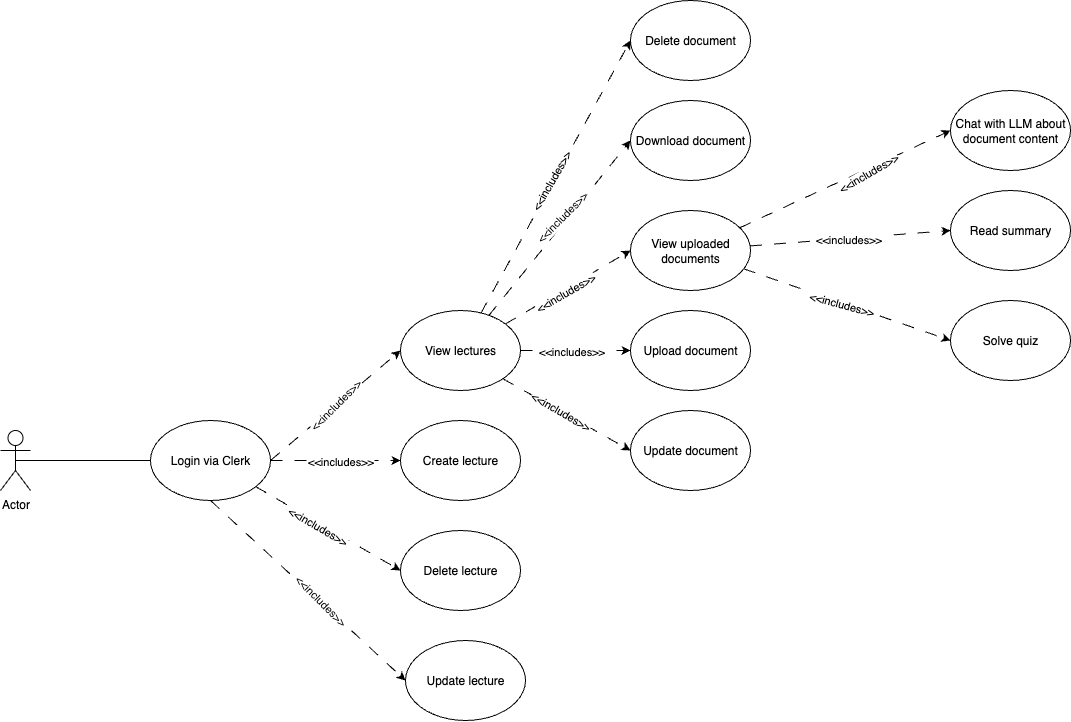

The diagram above was exported from draw.io. Its source (the exported page's mxGraphModel, read from the mxfile embedded in the PNG):
<mxGraphModel dx="2048" dy="1871" grid="1" gridSize="10" guides="1" tooltips="1" connect="1" arrows="1" fold="1" page="1" pageScale="1" pageWidth="850" pageHeight="1100" math="0" shadow="0">
  <root>
    <mxCell id="0" />
    <mxCell id="1" parent="0" />
    <mxCell id="RJXvSIVQzeCAkaALwRol-2" value="Actor" style="shape=umlActor;verticalLabelPosition=bottom;verticalAlign=top;html=1;outlineConnect=0;" parent="1" vertex="1">
      <mxGeometry x="-40" y="280" width="30" height="60" as="geometry" />
    </mxCell>
    <mxCell id="RJXvSIVQzeCAkaALwRol-3" value="Solve quiz" style="ellipse;whiteSpace=wrap;html=1;" parent="1" vertex="1">
      <mxGeometry x="910" y="150" width="120" height="80" as="geometry" />
    </mxCell>
    <mxCell id="RJXvSIVQzeCAkaALwRol-4" value="Read summary" style="ellipse;whiteSpace=wrap;html=1;" parent="1" vertex="1">
      <mxGeometry x="910" y="40" width="120" height="80" as="geometry" />
    </mxCell>
    <mxCell id="RJXvSIVQzeCAkaALwRol-5" value="Chat with LLM about document content" style="ellipse;whiteSpace=wrap;html=1;" parent="1" vertex="1">
      <mxGeometry x="910" y="-60" width="120" height="80" as="geometry" />
    </mxCell>
    <mxCell id="RJXvSIVQzeCAkaALwRol-34" style="rounded=0;orthogonalLoop=1;jettySize=auto;html=1;entryX=0;entryY=0.5;entryDx=0;entryDy=0;dashed=1;dashPattern=12 12;" parent="1" source="RJXvSIVQzeCAkaALwRol-6" target="RJXvSIVQzeCAkaALwRol-5" edge="1">
      <mxGeometry relative="1" as="geometry" />
    </mxCell>
    <mxCell id="RJXvSIVQzeCAkaALwRol-37" value="&amp;lt;&amp;lt;includes&amp;gt;&amp;gt;" style="edgeLabel;html=1;align=center;verticalAlign=middle;resizable=0;points=[];rotation=-30;" parent="RJXvSIVQzeCAkaALwRol-34" vertex="1" connectable="0">
      <mxGeometry x="0.199" y="-4" relative="1" as="geometry">
        <mxPoint as="offset" />
      </mxGeometry>
    </mxCell>
    <mxCell id="RJXvSIVQzeCAkaALwRol-35" style="rounded=0;orthogonalLoop=1;jettySize=auto;html=1;entryX=0;entryY=0.5;entryDx=0;entryDy=0;dashed=1;dashPattern=12 12;" parent="1" source="RJXvSIVQzeCAkaALwRol-6" target="RJXvSIVQzeCAkaALwRol-4" edge="1">
      <mxGeometry relative="1" as="geometry" />
    </mxCell>
    <mxCell id="RJXvSIVQzeCAkaALwRol-39" value="&amp;lt;&amp;lt;includes&amp;gt;&amp;gt;" style="edgeLabel;html=1;align=center;verticalAlign=middle;resizable=0;points=[];" parent="RJXvSIVQzeCAkaALwRol-35" vertex="1" connectable="0">
      <mxGeometry x="-0.0231" relative="1" as="geometry">
        <mxPoint as="offset" />
      </mxGeometry>
    </mxCell>
    <mxCell id="RJXvSIVQzeCAkaALwRol-36" style="rounded=0;orthogonalLoop=1;jettySize=auto;html=1;entryX=0;entryY=0.5;entryDx=0;entryDy=0;dashed=1;dashPattern=12 12;" parent="1" source="RJXvSIVQzeCAkaALwRol-6" target="RJXvSIVQzeCAkaALwRol-3" edge="1">
      <mxGeometry relative="1" as="geometry" />
    </mxCell>
    <mxCell id="RJXvSIVQzeCAkaALwRol-40" value="&amp;lt;&amp;lt;includes&amp;gt;&amp;gt;" style="edgeLabel;html=1;align=center;verticalAlign=middle;resizable=0;points=[];rotation=15;" parent="RJXvSIVQzeCAkaALwRol-36" vertex="1" connectable="0">
      <mxGeometry x="-0.0565" y="-1" relative="1" as="geometry">
        <mxPoint as="offset" />
      </mxGeometry>
    </mxCell>
    <mxCell id="RJXvSIVQzeCAkaALwRol-6" value="View uploaded documents" style="ellipse;whiteSpace=wrap;html=1;" parent="1" vertex="1">
      <mxGeometry x="590" y="60" width="120" height="80" as="geometry" />
    </mxCell>
    <mxCell id="RJXvSIVQzeCAkaALwRol-7" value="Download document" style="ellipse;whiteSpace=wrap;html=1;" parent="1" vertex="1">
      <mxGeometry x="590" y="-50" width="120" height="80" as="geometry" />
    </mxCell>
    <mxCell id="RJXvSIVQzeCAkaALwRol-24" style="rounded=0;orthogonalLoop=1;jettySize=auto;html=1;entryX=0;entryY=0.5;entryDx=0;entryDy=0;dashed=1;dashPattern=12 12;" parent="1" source="RJXvSIVQzeCAkaALwRol-9" target="RJXvSIVQzeCAkaALwRol-7" edge="1">
      <mxGeometry relative="1" as="geometry" />
    </mxCell>
    <mxCell id="RJXvSIVQzeCAkaALwRol-31" value="&amp;lt;&amp;lt;includes&amp;gt;&amp;gt;" style="edgeLabel;html=1;align=center;verticalAlign=middle;resizable=0;points=[];rotation=-45;" parent="RJXvSIVQzeCAkaALwRol-24" vertex="1" connectable="0">
      <mxGeometry x="0.0748" y="5" relative="1" as="geometry">
        <mxPoint as="offset" />
      </mxGeometry>
    </mxCell>
    <mxCell id="RJXvSIVQzeCAkaALwRol-25" style="rounded=0;orthogonalLoop=1;jettySize=auto;html=1;entryX=0;entryY=0.5;entryDx=0;entryDy=0;dashed=1;dashPattern=12 12;" parent="1" source="RJXvSIVQzeCAkaALwRol-9" target="RJXvSIVQzeCAkaALwRol-6" edge="1">
      <mxGeometry relative="1" as="geometry" />
    </mxCell>
    <mxCell id="RJXvSIVQzeCAkaALwRol-32" value="&amp;lt;&amp;lt;includes&amp;gt;&amp;gt;" style="edgeLabel;html=1;align=center;verticalAlign=middle;resizable=0;points=[];rotation=-30;" parent="RJXvSIVQzeCAkaALwRol-25" vertex="1" connectable="0">
      <mxGeometry x="-0.0851" y="-4" relative="1" as="geometry">
        <mxPoint y="-1" as="offset" />
      </mxGeometry>
    </mxCell>
    <mxCell id="RJXvSIVQzeCAkaALwRol-27" style="rounded=0;orthogonalLoop=1;jettySize=auto;html=1;entryX=0;entryY=0.5;entryDx=0;entryDy=0;dashed=1;dashPattern=12 12;" parent="1" source="RJXvSIVQzeCAkaALwRol-9" target="RJXvSIVQzeCAkaALwRol-26" edge="1">
      <mxGeometry relative="1" as="geometry" />
    </mxCell>
    <mxCell id="RJXvSIVQzeCAkaALwRol-30" value="&amp;lt;&amp;lt;includes&amp;gt;&amp;gt;" style="edgeLabel;html=1;align=center;verticalAlign=middle;resizable=0;points=[];rotation=-60;" parent="RJXvSIVQzeCAkaALwRol-27" vertex="1" connectable="0">
      <mxGeometry x="-0.0347" y="2" relative="1" as="geometry">
        <mxPoint as="offset" />
      </mxGeometry>
    </mxCell>
    <mxCell id="RJXvSIVQzeCAkaALwRol-29" style="rounded=0;orthogonalLoop=1;jettySize=auto;html=1;entryX=0;entryY=0.5;entryDx=0;entryDy=0;dashed=1;dashPattern=12 12;" parent="1" source="RJXvSIVQzeCAkaALwRol-9" target="RJXvSIVQzeCAkaALwRol-28" edge="1">
      <mxGeometry relative="1" as="geometry" />
    </mxCell>
    <mxCell id="RJXvSIVQzeCAkaALwRol-33" value="&amp;lt;&amp;lt;includes&amp;gt;&amp;gt;" style="edgeLabel;html=1;align=center;verticalAlign=middle;resizable=0;points=[];" parent="RJXvSIVQzeCAkaALwRol-29" vertex="1" connectable="0">
      <mxGeometry x="-0.2182" relative="1" as="geometry">
        <mxPoint x="7" as="offset" />
      </mxGeometry>
    </mxCell>
    <mxCell id="RJXvSIVQzeCAkaALwRol-9" value="View lectures" style="ellipse;whiteSpace=wrap;html=1;" parent="1" vertex="1">
      <mxGeometry x="360" y="160" width="120" height="80" as="geometry" />
    </mxCell>
    <mxCell id="RJXvSIVQzeCAkaALwRol-19" style="rounded=0;orthogonalLoop=1;jettySize=auto;html=1;entryX=0;entryY=0.5;entryDx=0;entryDy=0;dashed=1;dashPattern=12 12;" parent="1" source="RJXvSIVQzeCAkaALwRol-11" target="RJXvSIVQzeCAkaALwRol-14" edge="1">
      <mxGeometry relative="1" as="geometry" />
    </mxCell>
    <mxCell id="RJXvSIVQzeCAkaALwRol-23" value="&amp;lt;&amp;lt;includes&amp;gt;&amp;gt;" style="edgeLabel;html=1;align=center;verticalAlign=middle;resizable=0;points=[];rotation=30;" parent="RJXvSIVQzeCAkaALwRol-19" vertex="1" connectable="0">
      <mxGeometry x="-0.1289" y="-3" relative="1" as="geometry">
        <mxPoint as="offset" />
      </mxGeometry>
    </mxCell>
    <mxCell id="RJXvSIVQzeCAkaALwRol-11" value="Login via Clerk" style="ellipse;whiteSpace=wrap;html=1;" parent="1" vertex="1">
      <mxGeometry x="110" y="270" width="120" height="80" as="geometry" />
    </mxCell>
    <mxCell id="RJXvSIVQzeCAkaALwRol-13" value="" style="endArrow=none;html=1;rounded=0;exitX=0.5;exitY=0.5;exitDx=0;exitDy=0;exitPerimeter=0;entryX=0;entryY=0.5;entryDx=0;entryDy=0;" parent="1" source="RJXvSIVQzeCAkaALwRol-2" target="RJXvSIVQzeCAkaALwRol-11" edge="1">
      <mxGeometry width="50" height="50" relative="1" as="geometry">
        <mxPoint x="460" y="390" as="sourcePoint" />
        <mxPoint x="510" y="340" as="targetPoint" />
      </mxGeometry>
    </mxCell>
    <mxCell id="RJXvSIVQzeCAkaALwRol-14" value="Delete lecture" style="ellipse;whiteSpace=wrap;html=1;" parent="1" vertex="1">
      <mxGeometry x="360" y="380" width="120" height="80" as="geometry" />
    </mxCell>
    <mxCell id="RJXvSIVQzeCAkaALwRol-16" value="" style="endArrow=classic;dashed=1;html=1;rounded=0;exitX=1;exitY=0.5;exitDx=0;exitDy=0;entryX=0;entryY=0.5;entryDx=0;entryDy=0;endFill=1;dashPattern=12 12;" parent="1" source="RJXvSIVQzeCAkaALwRol-11" target="RJXvSIVQzeCAkaALwRol-9" edge="1">
      <mxGeometry width="50" height="50" relative="1" as="geometry">
        <mxPoint x="460" y="380" as="sourcePoint" />
        <mxPoint x="510" y="330" as="targetPoint" />
      </mxGeometry>
    </mxCell>
    <mxCell id="RJXvSIVQzeCAkaALwRol-20" value="&amp;lt;&amp;lt;includes&amp;gt;&amp;gt;" style="edgeLabel;html=1;align=center;verticalAlign=middle;resizable=0;points=[];rotation=-45;" parent="RJXvSIVQzeCAkaALwRol-16" vertex="1" connectable="0">
      <mxGeometry y="1" relative="1" as="geometry">
        <mxPoint as="offset" />
      </mxGeometry>
    </mxCell>
    <mxCell id="RJXvSIVQzeCAkaALwRol-18" value="" style="endArrow=classic;dashed=1;html=1;rounded=0;entryX=0;entryY=0.5;entryDx=0;entryDy=0;endFill=1;dashPattern=12 12;" parent="1" target="RJXvSIVQzeCAkaALwRol-8" edge="1">
      <mxGeometry width="50" height="50" relative="1" as="geometry">
        <mxPoint x="230" y="310" as="sourcePoint" />
        <mxPoint x="340" y="240" as="targetPoint" />
      </mxGeometry>
    </mxCell>
    <mxCell id="RJXvSIVQzeCAkaALwRol-21" value="&amp;lt;&amp;lt;includes&amp;gt;&amp;gt;" style="edgeLabel;html=1;align=center;verticalAlign=middle;resizable=0;points=[];" parent="RJXvSIVQzeCAkaALwRol-18" vertex="1" connectable="0">
      <mxGeometry x="-0.2923" relative="1" as="geometry">
        <mxPoint x="24" as="offset" />
      </mxGeometry>
    </mxCell>
    <mxCell id="RJXvSIVQzeCAkaALwRol-8" value="Create lecture" style="ellipse;whiteSpace=wrap;html=1;" parent="1" vertex="1">
      <mxGeometry x="360" y="270" width="120" height="80" as="geometry" />
    </mxCell>
    <mxCell id="RJXvSIVQzeCAkaALwRol-26" value="Delete document" style="ellipse;whiteSpace=wrap;html=1;" parent="1" vertex="1">
      <mxGeometry x="590" y="-150" width="120" height="80" as="geometry" />
    </mxCell>
    <mxCell id="RJXvSIVQzeCAkaALwRol-28" value="Upload document" style="ellipse;whiteSpace=wrap;html=1;" parent="1" vertex="1">
      <mxGeometry x="590" y="160" width="120" height="80" as="geometry" />
    </mxCell>
    <mxCell id="AX-CMrmMdKMg_DCNcATB-1" value="Update lecture" style="ellipse;whiteSpace=wrap;html=1;" vertex="1" parent="1">
      <mxGeometry x="365" y="490" width="120" height="80" as="geometry" />
    </mxCell>
    <mxCell id="AX-CMrmMdKMg_DCNcATB-2" style="rounded=0;orthogonalLoop=1;jettySize=auto;html=1;entryX=0;entryY=0.5;entryDx=0;entryDy=0;dashed=1;dashPattern=12 12;exitX=0.5;exitY=1;exitDx=0;exitDy=0;" edge="1" parent="1" source="RJXvSIVQzeCAkaALwRol-11" target="AX-CMrmMdKMg_DCNcATB-1">
      <mxGeometry relative="1" as="geometry">
        <mxPoint x="170" y="400" as="sourcePoint" />
        <mxPoint x="315" y="484" as="targetPoint" />
      </mxGeometry>
    </mxCell>
    <mxCell id="AX-CMrmMdKMg_DCNcATB-3" value="&amp;lt;&amp;lt;includes&amp;gt;&amp;gt;" style="edgeLabel;html=1;align=center;verticalAlign=middle;resizable=0;points=[];rotation=45;" vertex="1" connectable="0" parent="AX-CMrmMdKMg_DCNcATB-2">
      <mxGeometry x="-0.1289" y="-3" relative="1" as="geometry">
        <mxPoint x="27" y="19" as="offset" />
      </mxGeometry>
    </mxCell>
    <mxCell id="AX-CMrmMdKMg_DCNcATB-4" value="Update document" style="ellipse;whiteSpace=wrap;html=1;" vertex="1" parent="1">
      <mxGeometry x="590" y="260" width="120" height="80" as="geometry" />
    </mxCell>
    <mxCell id="AX-CMrmMdKMg_DCNcATB-6" style="rounded=0;orthogonalLoop=1;jettySize=auto;html=1;entryX=0;entryY=0.5;entryDx=0;entryDy=0;dashed=1;dashPattern=12 12;exitX=1;exitY=1;exitDx=0;exitDy=0;" edge="1" parent="1" source="RJXvSIVQzeCAkaALwRol-9" target="AX-CMrmMdKMg_DCNcATB-4">
      <mxGeometry relative="1" as="geometry">
        <mxPoint x="500" y="260" as="sourcePoint" />
        <mxPoint x="610" y="260" as="targetPoint" />
      </mxGeometry>
    </mxCell>
    <mxCell id="AX-CMrmMdKMg_DCNcATB-7" value="&amp;lt;&amp;lt;includes&amp;gt;&amp;gt;" style="edgeLabel;html=1;align=center;verticalAlign=middle;resizable=0;points=[];rotation=30;" vertex="1" connectable="0" parent="AX-CMrmMdKMg_DCNcATB-6">
      <mxGeometry x="-0.2182" relative="1" as="geometry">
        <mxPoint x="7" y="4" as="offset" />
      </mxGeometry>
    </mxCell>
  </root>
</mxGraphModel>